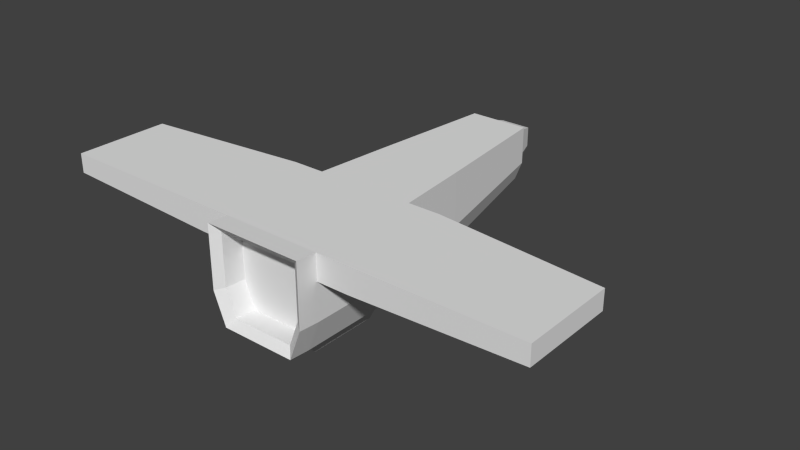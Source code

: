 # Source: Plane.blend  (saved by Blender 2.66.0; exported with 4.5.12 LTS)
import bpy
from mathutils import Matrix  # noqa: F401  (used for matrix-valued properties, if any)

bpy.ops.wm.read_factory_settings(use_empty=True)
scene = bpy.context.scene
scene.name = 'Scene'

# ---- collections
col_collection_1 = bpy.data.collections.new('Collection 1'); scene.collection.children.link(col_collection_1)

# ---- materials (node trees are filled in below, after node groups)
mat_material = bpy.data.materials.new('Material')
mat_material.alpha_threshold = 0.0
mat_material.use_transparent_shadow = False
mat_material.roughness = 0.5
mat_material.line_color = (0.0, 0.0, 0.0, 1.0)

# ---- material node trees

# ---- world
world_world = bpy.data.worlds.new('World'); scene.world = world_world
world_world.color = (0.05088, 0.05088, 0.05088)
world_world.use_sun_shadow = False
world_world.sun_shadow_jitter_overblur = 0.0
world_world.cycles.sampling_method = 'MANUAL'
world_world.cycles.sample_map_resolution = 256

# ---- meshes
me_cube = bpy.data.meshes.new('Cube')
me_cube.from_pydata([(-6.029, -0.4721, 1.82), (-6.029, -2.78, 1.82), (6.029, -2.78, 1.82), (6.029, -0.4721, 1.82), (-6.029, -0.4721, 1.348), (-6.029, -2.78, 1.348), (6.029, -2.78, 1.348), (6.029, -0.4721, 1.348), (-2.0, -0.04729, 1.82), (-1.211, -0.04729, 1.194), (2.0, -0.04729, 1.82), (1.211, -0.04729, 1.194), (-2.0, -2.78, 1.82), (2.0, -2.78, 1.82), (-1.211, -2.78, 1.82), (-2.0, -0.04729, 1.194), (2.0, -0.04729, 1.194), (-2.0, -2.78, 1.194), (1.211, -2.78, 1.82), (2.0, -2.78, 1.194), (0.7849, 1.78, -0.1494), (-0.7849, 1.78, -0.1494), (-1.038, 1.78, 0.509), (1.038, 1.78, 0.509), (1.038, 1.78, 1.82), (-1.038, 1.78, 1.82), (1.038, 1.78, 1.284), (-1.038, 1.78, 1.284), (-1.211, -0.04729, 1.82), (1.211, -0.04729, 1.82), (-1.211, -2.78, 1.194), (1.211, -2.78, 1.194), (0.4512, 4.803, 0.5753), (-0.4512, 4.803, 0.5753), (-0.5965, 4.803, 0.9538), (0.5965, 4.803, 0.9538), (0.7191, 4.827, 0.9116), (-0.7191, 4.827, 0.9116), (-0.5439, 4.827, 0.4553), (0.5439, 4.827, 0.4553), (1.211, -2.78, 0.2902), (-1.211, -2.78, 0.2902), (1.211, -0.04729, 0.2902), (-1.211, -0.04729, 0.2902), (-0.9158, -0.04729, -0.478), (0.9158, -0.04729, -0.478), (-0.9158, -2.78, -0.478), (0.9158, -2.78, -0.478), (-0.7191, 4.827, 1.448), (0.7191, 4.827, 1.448), (-0.7191, 4.827, 1.82), (0.7191, 4.827, 1.82), (-0.5965, 4.803, 1.399), (0.5965, 4.803, 1.399), (-0.5965, 4.803, 1.707), (0.5965, 4.803, 1.707), (0.284, 5.552, 0.7915), (-0.284, 5.552, 0.7915), (-0.3755, 5.552, 1.03), (0.3755, 5.552, 1.03), (-0.3755, 5.552, 1.31), (0.3755, 5.552, 1.31), (-0.3755, 5.552, 1.504), (0.3755, 5.552, 1.504), (-1.009, -2.624, 1.635), (1.009, -2.624, 1.635), (-1.009, -2.624, 1.113), (1.009, -2.624, 1.113), (1.009, -2.624, 0.3596), (-1.009, -2.624, 0.3596), (-0.7632, -2.624, -0.2806), (0.7632, -2.624, -0.2806), (-0.7074, -0.3582, -0.478), (0.7074, -0.3582, -0.478), (-0.7074, -2.469, -0.478), (0.7074, -2.469, -0.478), (-0.5663, -0.5687, -0.9334), (0.5663, -0.5687, -0.9334), (-0.5663, -2.258, -0.9334), (0.5663, -2.258, -0.9334), (-1.211, -3.297, 1.853), (1.211, -3.297, 1.853), (-1.211, -3.297, 1.227), (1.211, -3.297, 1.227), (1.211, -3.297, 0.3229), (-1.211, -3.297, 0.3229), (-0.9158, -3.297, -0.4454), (0.9158, -3.297, -0.4454), (-1.009, -3.141, 1.667), (1.009, -3.141, 1.667), (-1.009, -3.141, 1.146), (1.009, -3.141, 1.146), (1.009, -3.141, 0.3923), (-1.009, -3.141, 0.3923), (-0.7632, -3.141, -0.248), (0.7632, -3.141, -0.248)], [], [(10, 13, 2, 3), (16, 7, 6, 19), (0, 4, 5, 1), (13, 19, 6, 2), (2, 6, 7, 3), (16, 10, 3, 7), (30, 41, 85, 82), (30, 9, 43, 41), (45, 44, 21, 20), (42, 40, 47, 45), (28, 14, 18, 29), (8, 12, 14, 28), (31, 18, 81, 83), (12, 17, 30, 14), (29, 11, 26, 24), (15, 8, 28, 9), (11, 31, 40, 42), (15, 9, 30, 17), (1, 5, 17, 12), (11, 16, 19, 31), (0, 1, 12, 8), (11, 29, 10, 16), (18, 31, 19, 13), (29, 18, 13, 10), (4, 15, 17, 5), (4, 0, 8, 15), (47, 46, 74, 75), (70, 69, 93, 94), (44, 43, 22, 21), (41, 43, 44, 46), (27, 25, 50, 48), (24, 26, 49, 51), (26, 23, 36, 49), (28, 29, 24, 25), (11, 42, 23, 26), (43, 9, 27, 22), (42, 45, 20, 23), (9, 28, 25, 27), (37, 48, 52, 34), (38, 37, 34, 33), (50, 51, 55, 54), (21, 22, 37, 38), (23, 20, 39, 36), (22, 27, 48, 37), (25, 24, 51, 50), (20, 21, 38, 39), (53, 35, 59, 61), (35, 32, 56, 59), (52, 54, 62, 60), (51, 49, 53, 55), (39, 38, 33, 32), (48, 50, 54, 52), (36, 39, 32, 35), (49, 36, 35, 53), (60, 61, 59, 58), (60, 62, 63, 61), (58, 59, 56, 57), (54, 55, 63, 62), (33, 34, 58, 57), (34, 52, 60, 58), (55, 53, 61, 63), (32, 33, 57, 56), (67, 66, 69, 68), (64, 66, 67, 65), (68, 69, 70, 71), (18, 14, 80, 81), (66, 64, 88, 90), (68, 71, 95, 92), (65, 67, 91, 89), (67, 68, 92, 91), (73, 75, 79, 77), (46, 44, 72, 74), (44, 45, 73, 72), (45, 47, 75, 73), (76, 77, 79, 78), (75, 74, 78, 79), (74, 72, 76, 78), (72, 73, 77, 76), (85, 86, 94, 93), (84, 83, 91, 92), (83, 81, 89, 91), (87, 84, 92, 95), (82, 85, 93, 90), (80, 82, 90, 88), (81, 80, 88, 89), (86, 87, 95, 94), (64, 65, 89, 88), (14, 30, 82, 80), (71, 70, 94, 95), (47, 40, 84, 87), (40, 31, 83, 84), (46, 47, 87, 86), (69, 66, 90, 93), (41, 46, 86, 85)])
me_cube.materials.append(mat_material)
me_cube.use_remesh_preserve_volume = False
me_cube.use_remesh_preserve_attributes = False
me_cube.use_mirror_vertex_groups = False
me_cube.update()

# ---- objects
ob_cube = bpy.data.objects.new('Cube', me_cube)

# ---- transforms, parenting, visibility, modifiers, constraints
ob_cube.location = (0.0, 0.0, 0.0)
ob_cube.lock_rotations_4d = False
ob_cube.empty_display_type = 'ARROWS'
ob_cube.lineart.crease_threshold = 0.0

# ---- collection membership
col_collection_1.objects.link(ob_cube)

# ---- scene / render settings (as saved in the file)
scene.frame_start = 1; scene.frame_end = 250; scene.frame_set(1)
scene.render.engine = 'BLENDER_EEVEE_NEXT'
scene.render.image_settings.color_mode = 'RGB'
scene.render.image_settings.compression = 90
scene.render.resolution_percentage = 50
scene.render.dither_intensity = 0.0
scene.render.bake_margin = 2
scene.cycles.use_denoising = False
scene.cycles.samples = 10
scene.cycles.sampling_pattern = 'TABULATED_SOBOL'
scene.cycles.light_sampling_threshold = 0.0
scene.cycles.use_adaptive_sampling = False
scene.cycles.use_light_tree = False
scene.cycles.blur_glossy = 0.0
scene.cycles.volume_bounces = 1
scene.cycles.pixel_filter_type = 'GAUSSIAN'
scene.cycles.sample_clamp_indirect = 0.0
scene.view_settings.view_transform = 'Standard'
bpy.context.view_layer.update()

# ---- added for rendering (the .blend has no active camera and no usable light): camera, sun
cam_auto = bpy.data.cameras.new('AutoCamera')
cam_auto.lens = 50.0
cam_auto.sensor_width = 36.0
cam_auto.clip_end = 1000.0
ob_auto_camera = bpy.data.objects.new('AutoCamera', cam_auto)
scene.collection.objects.link(ob_auto_camera)
ob_auto_camera.location = (14.076, -15.7636, 11.7205)
ob_auto_camera.rotation_euler = (1.09748, -7.21219e-08, 0.694738)
scene.camera = ob_auto_camera
light_auto_sun = bpy.data.lights.new('AutoSun', 'SUN')
light_auto_sun.energy = 3.0
light_auto_sun.angle = 0.0523599
ob_auto_sun = bpy.data.objects.new('AutoSun', light_auto_sun)
scene.collection.objects.link(ob_auto_sun)
ob_auto_sun.rotation_euler = (0.872665, 0.174533, 0.523599)
bpy.context.view_layer.update()
